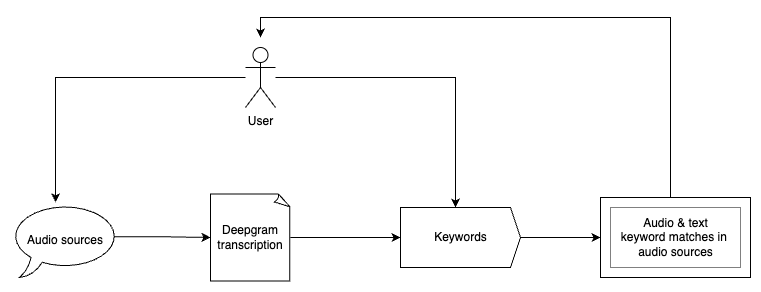

The diagram above was exported from draw.io. Its source (the exported page's mxGraphModel, read from the mxfile embedded in the PNG):
<mxGraphModel dx="1434" dy="803" grid="1" gridSize="10" guides="1" tooltips="1" connect="1" arrows="1" fold="1" page="1" pageScale="1" pageWidth="850" pageHeight="1100" background="#ffffff" math="0" shadow="0">
  <root>
    <mxCell id="0" />
    <mxCell id="1" parent="0" />
    <mxCell id="jJduXJHYQBC2RS0D2wnc-17" style="edgeStyle=orthogonalEdgeStyle;rounded=0;orthogonalLoop=1;jettySize=auto;html=1;entryX=0;entryY=0.5;entryDx=0;entryDy=0;exitX=0.945;exitY=0.45;exitDx=0;exitDy=0;exitPerimeter=0;entryPerimeter=0;" edge="1" parent="1" source="jJduXJHYQBC2RS0D2wnc-20" target="jJduXJHYQBC2RS0D2wnc-21">
      <mxGeometry relative="1" as="geometry">
        <mxPoint x="190" y="270" as="sourcePoint" />
        <mxPoint x="270" y="270" as="targetPoint" />
      </mxGeometry>
    </mxCell>
    <mxCell id="jJduXJHYQBC2RS0D2wnc-18" style="edgeStyle=orthogonalEdgeStyle;rounded=0;orthogonalLoop=1;jettySize=auto;html=1;entryX=0;entryY=0.5;entryDx=0;entryDy=0;exitX=1;exitY=0.5;exitDx=0;exitDy=0;exitPerimeter=0;entryPerimeter=0;" edge="1" parent="1" source="jJduXJHYQBC2RS0D2wnc-21" target="jJduXJHYQBC2RS0D2wnc-28">
      <mxGeometry relative="1" as="geometry">
        <mxPoint x="390" y="270" as="sourcePoint" />
        <mxPoint x="480" y="270" as="targetPoint" />
      </mxGeometry>
    </mxCell>
    <mxCell id="jJduXJHYQBC2RS0D2wnc-19" style="edgeStyle=orthogonalEdgeStyle;rounded=0;orthogonalLoop=1;jettySize=auto;html=1;entryX=0;entryY=0.5;entryDx=0;entryDy=0;exitX=1;exitY=0.5;exitDx=0;exitDy=0;exitPerimeter=0;entryPerimeter=0;" edge="1" parent="1" source="jJduXJHYQBC2RS0D2wnc-28" target="jJduXJHYQBC2RS0D2wnc-33">
      <mxGeometry relative="1" as="geometry">
        <mxPoint x="600" y="270" as="sourcePoint" />
        <mxPoint x="680" y="270" as="targetPoint" />
      </mxGeometry>
    </mxCell>
    <mxCell id="jJduXJHYQBC2RS0D2wnc-16" style="edgeStyle=orthogonalEdgeStyle;rounded=0;orthogonalLoop=1;jettySize=auto;html=1;exitX=0.5;exitY=0;exitDx=0;exitDy=0;exitPerimeter=0;" edge="1" parent="1" source="jJduXJHYQBC2RS0D2wnc-33">
      <mxGeometry relative="1" as="geometry">
        <mxPoint x="330" y="70" as="targetPoint" />
        <mxPoint x="740" y="240" as="sourcePoint" />
        <Array as="points">
          <mxPoint x="740" y="230" />
          <mxPoint x="740" y="50" />
          <mxPoint x="330" y="50" />
        </Array>
      </mxGeometry>
    </mxCell>
    <mxCell id="jJduXJHYQBC2RS0D2wnc-14" style="edgeStyle=orthogonalEdgeStyle;rounded=0;orthogonalLoop=1;jettySize=auto;html=1;entryX=0.41;entryY=-0.017;entryDx=0;entryDy=0;entryPerimeter=0;" edge="1" parent="1" source="jJduXJHYQBC2RS0D2wnc-7" target="jJduXJHYQBC2RS0D2wnc-20">
      <mxGeometry relative="1" as="geometry">
        <mxPoint x="130" y="240" as="targetPoint" />
      </mxGeometry>
    </mxCell>
    <mxCell id="jJduXJHYQBC2RS0D2wnc-15" style="edgeStyle=orthogonalEdgeStyle;rounded=0;orthogonalLoop=1;jettySize=auto;html=1;entryX=0;entryY=0;entryDx=55;entryDy=0;entryPerimeter=0;" edge="1" parent="1" source="jJduXJHYQBC2RS0D2wnc-7" target="jJduXJHYQBC2RS0D2wnc-28">
      <mxGeometry relative="1" as="geometry">
        <mxPoint x="546.96" y="238.01999999999998" as="targetPoint" />
      </mxGeometry>
    </mxCell>
    <mxCell id="jJduXJHYQBC2RS0D2wnc-7" value="User&lt;br&gt;" style="shape=umlActor;verticalLabelPosition=bottom;verticalAlign=top;html=1;outlineConnect=0;" vertex="1" parent="1">
      <mxGeometry x="315" y="80" width="30" height="60" as="geometry" />
    </mxCell>
    <mxCell id="jJduXJHYQBC2RS0D2wnc-20" value="Audio sources" style="whiteSpace=wrap;html=1;shape=mxgraph.basic.oval_callout" vertex="1" parent="1">
      <mxGeometry x="80" y="236" width="110" height="74" as="geometry" />
    </mxCell>
    <mxCell id="jJduXJHYQBC2RS0D2wnc-21" value="Deepgram transcription" style="whiteSpace=wrap;html=1;shape=mxgraph.basic.document" vertex="1" parent="1">
      <mxGeometry x="280" y="226.5" width="80" height="87" as="geometry" />
    </mxCell>
    <mxCell id="jJduXJHYQBC2RS0D2wnc-28" value="Keywords" style="html=1;shadow=0;dashed=0;align=center;verticalAlign=middle;shape=mxgraph.arrows2.arrow;dy=0;dx=10;notch=0;" vertex="1" parent="1">
      <mxGeometry x="470" y="240" width="120" height="60" as="geometry" />
    </mxCell>
    <mxCell id="jJduXJHYQBC2RS0D2wnc-33" value="" style="verticalLabelPosition=bottom;verticalAlign=top;html=1;shape=mxgraph.basic.frame;dx=10;whiteSpace=wrap;" vertex="1" parent="1">
      <mxGeometry x="670" y="230" width="150" height="80" as="geometry" />
    </mxCell>
    <mxCell id="jJduXJHYQBC2RS0D2wnc-34" value="Audio &amp;amp; text&lt;br style=&quot;border-color: var(--border-color);&quot;&gt;&lt;span style=&quot;&quot;&gt;keyword matches in&amp;nbsp;&lt;/span&gt;&lt;br style=&quot;border-color: var(--border-color);&quot;&gt;&lt;span style=&quot;&quot;&gt;audio sources&lt;/span&gt;" style="text;html=1;align=center;verticalAlign=middle;resizable=0;points=[];autosize=1;strokeColor=none;fillColor=default;labelBackgroundColor=#FFFFFF;" vertex="1" parent="1">
      <mxGeometry x="680" y="240" width="130" height="60" as="geometry" />
    </mxCell>
  </root>
</mxGraphModel>